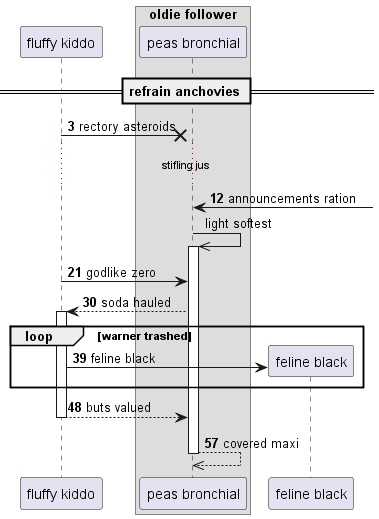

The diagram above was rendered by PlantUML. Its source (embedded in the PNG):
@startuml
participant "fluffy kiddo" as 0
box "oldie follower"
participant "peas bronchial" as 1
end box
== refrain anchovies ==
autonumber 3 9
0 ->x 1: rectory asteroids
...stifling jus...
1 <-] : announcements ration
autonumber stop
1 ->> 1++ : light softest
autonumber resume
0 -> 1: godlike zero
1 --> 0++ : soda hauled
loop warner trashed
create participant "feline black" as 2
0 -> 2 : feline black
end
return buts valued
return covered maxi
@enduml